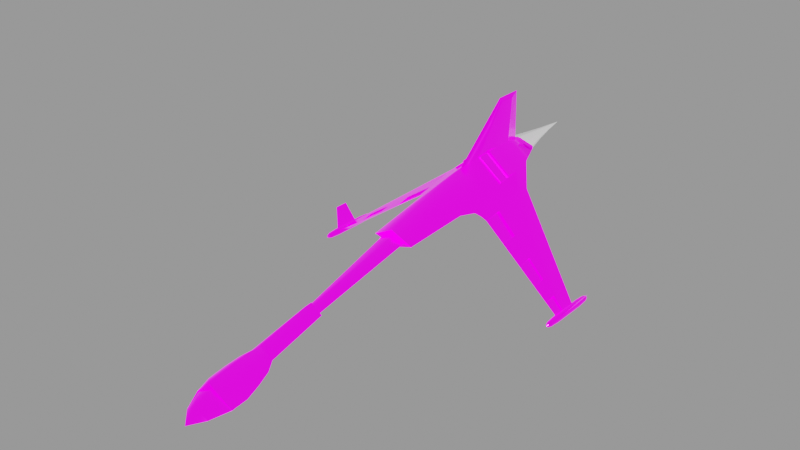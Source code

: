 # Source: kestrel.blend  (saved by Blender 4.1.24; exported with 4.5.12 LTS)
import bpy
from mathutils import Matrix  # noqa: F401  (used for matrix-valued properties, if any)

bpy.ops.wm.read_factory_settings(use_empty=True)
scene = bpy.context.scene
scene.name = 'engine'

# ---- images (referenced by path relative to the original .blend; pixels are not part of the script)
import os
ASSET_DIR = os.environ.get("B2B_ASSET_DIR", "")  # directory of the original .blend (textures are referenced by path, not embedded)
HERE = os.path.dirname(os.path.abspath(__file__))  # packed textures are extracted next to this script under _unpacked/

def load_image(name, relpath, width, height, colorspace="sRGB"):
    """Load a texture the original file referenced (path relative to the .blend, or extracted next to this script)."""
    p = next((c for c in (os.path.join(HERE, relpath), os.path.join(ASSET_DIR, relpath)) if relpath and os.path.exists(c)), "")
    if p:
        img = bpy.data.images.load(p, check_existing=True)
        img.name = name
    else:  # same state as the original file: an image datablock whose file is absent (Cycles renders it pink)
        img = bpy.data.images.new(name, width, height)
        img.source = "FILE"
        img.filepath = "//" + (relpath or name)
    img.colorspace_settings.name = colorspace
    return img
img_ao_bake = load_image('AO_bake', 'textures/AO_bake.png', 1024, 1024, 'Non-Color')
img_glo_bake = load_image('GLO_bake', 'textures/GLO_bake.png', 1024, 1024, 'sRGB')
img_kestrel_n_png = load_image('kestrel_n.png', 'textures/kestrel_n.png', 1024, 1024, 'Non-Color')
img_kestrel_png = load_image('kestrel.png', 'textures/kestrel.png', 1024, 1024, 'Non-Color')

# ---- materials (node trees are filled in below, after node groups)
mat_engine_glow_nexus = bpy.data.materials.new('engine_glow_nexus')
mat_base_glow = bpy.data.materials.new('base_glow')
mat_base_glow.use_backface_culling = True
mat_base_glow.diffuse_color = (0.0, 0.0, 0.0, 1.0)
mat_base_glow.roughness = 0.7551

# ---- node groups
ng_gltf_material_output = bpy.data.node_groups.new('glTF Material Output', 'ShaderNodeTree')
_s = ng_gltf_material_output.interface.new_socket(name='Occlusion', in_out='INPUT', socket_type='NodeSocketFloat')
_s.description = 'Ambient Occlusion'
_N = ng_gltf_material_output.nodes; _L = ng_gltf_material_output.links
n0 = _N.new('NodeGroupInput'); n0.name = 'Group Input'; n0.location = (-200, 0)
ng_auto_smooth = bpy.data.node_groups.new('Auto Smooth', 'GeometryNodeTree')
_s = ng_auto_smooth.interface.new_socket(name='Geometry', in_out='OUTPUT', socket_type='NodeSocketGeometry')
_s = ng_auto_smooth.interface.new_socket(name='Geometry', in_out='INPUT', socket_type='NodeSocketGeometry')
_s = ng_auto_smooth.interface.new_socket(name='Angle', in_out='INPUT', socket_type='NodeSocketFloat')
_s.subtype = 'ANGLE'
_s.min_value = 0.0
_s.max_value = 3.142
ng_auto_smooth.is_modifier = True
_N = ng_auto_smooth.nodes; _L = ng_auto_smooth.links
n0 = _N.new('NodeGroupOutput'); n0.name = 'Group Output'; n0.location = (480, -100)
n1 = _N.new('NodeGroupInput'); n1.name = 'Group Input'; n1.location = (-420, -300)
n2 = _N.new('NodeGroupInput'); n2.name = 'Group Input.001'; n2.location = (-60, -100)
n3 = _N.new('GeometryNodeSetShadeSmooth'); n3.name = 'Set Shade Smooth'; n3.location = (120, -100)
n3.domain = 'EDGE'
n4 = _N.new('GeometryNodeSetShadeSmooth'); n4.name = 'Set Shade Smooth.001'; n4.location = (300, -100)
n5 = _N.new('GeometryNodeInputMeshEdgeAngle'); n5.name = 'Edge Angle'; n5.location = (-420, -220)
n6 = _N.new('GeometryNodeInputEdgeSmooth'); n6.name = 'Is Edge Smooth'; n6.location = (-60, -160)
n7 = _N.new('GeometryNodeInputShadeSmooth'); n7.name = 'Is Face Smooth'; n7.location = (-240, -340)
n8 = _N.new('FunctionNodeBooleanMath'); n8.name = 'Boolean Math'; n8.location = (-60, -220)
n9 = _N.new('FunctionNodeCompare'); n9.name = 'Compare'; n9.location = (-240, -180)
n9.operation = 'LESS_EQUAL'
_L.new(n5.outputs[0], n9.inputs[0])
_L.new(n4.outputs[0], n0.inputs[0])
_L.new(n1.outputs[1], n9.inputs[1])
_L.new(n9.outputs[0], n8.inputs[0])
_L.new(n7.outputs[0], n8.inputs[1])
_L.new(n2.outputs[0], n3.inputs[0])
_L.new(n6.outputs[0], n3.inputs[1])
_L.new(n3.outputs[0], n4.inputs[0])
_L.new(n8.outputs[0], n3.inputs[2])
n0.is_active_output = True

# ---- material node trees
mat_base_glow.use_nodes = True; mat_base_glow.node_tree.nodes.clear()
_N = mat_base_glow.node_tree.nodes; _L = mat_base_glow.node_tree.links
n0 = _N.new('ShaderNodeOutputMaterial'); n0.name = 'Material Output'; n0.location = (491, 309)
n1 = _N.new('ShaderNodeTexImage'); n1.name = 'Image Texture.001'; n1.location = (-686, 835)
n1.image = img_ao_bake
n2 = _N.new('ShaderNodeGroup'); n2.name = 'glTF Material Output'; n2.location = (-336, 861)
n2.label = 'glTF Material Output'
n2.node_tree = ng_gltf_material_output
n3 = _N.new('ShaderNodeBsdfPrincipled'); n3.name = 'Principled BSDF'; n3.location = (184, 290)
n3.distribution = 'GGX'
n3.inputs[1].default_value = 0.7
n3.inputs[2].default_value = 0.2
n3.inputs[28].default_value = 1.0
n4 = _N.new('ShaderNodeTexImage'); n4.name = 'Image Texture.002'; n4.location = (-433, 1)
n4.width = 237
n4.image = img_glo_bake
n5 = _N.new('ShaderNodeTexImage'); n5.name = 'Image Texture.003'; n5.location = (-366, 580)
n5.image = img_kestrel_n_png
n6 = _N.new('ShaderNodeTexImage'); n6.name = 'Image Texture'; n6.location = (-435, 286)
n6.image = img_kestrel_png
n7 = _N.new('ShaderNodeUVMap'); n7.name = 'UV Map'; n7.location = (-973, 688)
n7.uv_map = 'bake'
n8 = _N.new('ShaderNodeNormalMap'); n8.name = 'Normal Map'; n8.location = (-46, 490)
_L.new(n3.outputs[0], n0.inputs[0])
_L.new(n6.outputs[0], n3.inputs[0])
_L.new(n1.outputs[0], n2.inputs[0])
_L.new(n7.outputs[0], n1.inputs[0])
_L.new(n5.outputs[0], n8.inputs[1])
_L.new(n7.outputs[0], n4.inputs[0])
_L.new(n4.outputs[0], n3.inputs[27])
n0.is_active_output = True

# ---- meshes
me_cylinder_002 = bpy.data.meshes.new('Cylinder.002')
me_cylinder_002.from_pydata([(0.01998, 3.615, 1.846), (0.274, 3.633, 1.757), (0.01998, 3.657, 1.667), (0.284, 3.643, 1.727), (-0.284, 3.643, 1.727), (-0.02002, 3.657, 1.667), (-0.274, 3.633, 1.757), (-0.02002, 3.615, 1.846), (-1.779e-05, 4.848, 1.749), (0.1644, 4.038, 1.754), (0.07305, 4.443, 1.751), (0.005316, 4.438, 1.775), (0.01198, 4.027, 1.808), (0.01198, 4.052, 1.7), (0.005316, 4.45, 1.727), (0.1704, 4.044, 1.736), (0.07572, 4.446, 1.743), (-0.07576, 4.446, 1.743), (-0.1704, 4.044, 1.736), (-0.005351, 4.45, 1.727), (-0.01202, 4.052, 1.7), (-0.005351, 4.438, 1.775), (-0.01202, 4.027, 1.808), (-0.07308, 4.443, 1.751), (-0.1644, 4.038, 1.754)], [], [(12, 0, 1, 9), (9, 10, 11, 12), (10, 8, 11), (2, 13, 15, 3), (13, 14, 16, 15), (14, 8, 16), (4, 18, 20, 5), (18, 17, 19, 20), (17, 8, 19), (7, 22, 24, 6), (22, 21, 23, 24), (21, 8, 23), (0, 12, 22, 7), (12, 11, 21, 22), (11, 8, 21), (6, 24, 18, 4), (24, 23, 17, 18), (23, 8, 17), (5, 20, 13, 2), (20, 19, 14, 13), (19, 8, 14), (3, 15, 9, 1), (15, 16, 10, 9), (16, 8, 10)])
me_cylinder_002.polygons.foreach_set('use_smooth', [True] * 24)
_uv = me_cylinder_002.uv_layers.new(name='UVTex')
_uv.uv.foreach_set('vector', [0.5214, 0.2983, 0.5194, 0.01281, 0.7344, 0.02535, 0.7373, 0.3058, 0.7373, 0.3058, 0.7463, 0.5862, 0.5293, 0.5828, 0.5214, 0.2983, 0.7463, 0.5862, 0.9845, 0.8663, 0.5293, 0.5828, 0.9496, 0.042, 0.9513, 0.3158, 0.7539, 0.31, 0.7512, 0.03227, 0.9513, 0.3158, 0.9559, 0.5906, 0.7624, 0.588, 0.7539, 0.31, 0.9559, 0.5906, 0.9845, 0.8663, 0.7624, 0.588, 0.2178, 0.03227, 0.2151, 0.31, 0.01765, 0.3158, 0.01943, 0.042, 0.2151, 0.31, 0.2066, 0.588, 0.01309, 0.5906, 0.01765, 0.3158, 0.2066, 0.588, -0.0155, 0.8663, 0.01309, 0.5906, 0.4496, 0.01281, 0.4476, 0.2983, 0.2317, 0.3058, 0.2346, 0.02535, 0.4476, 0.2983, 0.4397, 0.5828, 0.2227, 0.5862, 0.2317, 0.3058, 0.4397, 0.5828, -0.0155, 0.8663, 0.2227, 0.5862, 0.5194, 0.01281, 0.5214, 0.2983, 0.4476, 0.2983, 0.4496, 0.01281, 0.5214, 0.2983, 0.5293, 0.5828, 0.4397, 0.5828, 0.4476, 0.2983, 0.5293, 0.5828, 0.9845, 0.8663, 0.4397, 0.5828, 0.2346, 0.02535, 0.2317, 0.3058, 0.2151, 0.31, 0.2178, 0.03227, 0.2317, 0.3058, 0.2227, 0.5862, 0.2066, 0.588, 0.2151, 0.31, 0.2227, 0.5862, -0.0155, 0.8663, 0.2066, 0.588, 1.019, 0.042, 1.018, 0.3158, 0.9513, 0.3158, 0.9496, 0.042, 1.018, 0.3158, 1.013, 0.5906, 0.9559, 0.5906, 0.9513, 0.3158, 1.013, 0.5906, 0.9845, 0.8663, 0.9559, 0.5906, 0.7512, 0.03227, 0.7539, 0.31, 0.7373, 0.3058, 0.7344, 0.02535, 0.7539, 0.31, 0.7624, 0.588, 0.7463, 0.5862, 0.7373, 0.3058, 0.7624, 0.588, 0.9845, 0.8663, 0.7463, 0.5862])
me_cylinder_002.materials.append(mat_engine_glow_nexus)
me_cylinder_002.use_remesh_preserve_volume = False
me_cylinder_002.use_remesh_preserve_attributes = False
me_cylinder_002.use_mirror_vertex_groups = False
me_cylinder_002.update()
me_base = bpy.data.meshes.new('base')
me_base.from_pydata([(-1.785e-05, 0.8782, -0.06492), (-1.785e-05, 1.764, 0.09136), (-1.791e-05, 0.7695, 0.5582), (-1.785e-05, 2.057, 0.2519), (0.4165, 2.033, 0.374), (0.324, 2.326, 0.4503), (-1.785e-05, 2.34, 0.3705), (-1.785e-05, 2.298, 0.6098), (-1.785e-05, -0.9426, 0.134), (-1.785e-05, -0.8879, -0.1762), (0.357, -0.9088, -0.05726), (0.2016, -3.7, -0.7079), (-1.785e-05, -3.684, -0.7972), (-1.785e-05, -3.728, -0.549), (-1.785e-05, -3.925, -0.5468), (-1.785e-05, -3.831, -0.8974), (0.2903, -3.865, -0.7712), (0.3459, -4.107, -0.8411), (-1.785e-05, -4.067, -0.9915), (-1.785e-05, -4.179, -0.5738), (-1.785e-05, -4.428, -0.6152), (-1.785e-05, -4.305, -1.075), (0.3805, -4.35, -0.9092), (0.3425, -4.594, -0.9713), (-1.785e-05, -4.554, -1.12), (-1.785e-05, -4.665, -0.6466), (-1.785e-05, -4.943, -0.8713), (-1.785e-05, -4.876, -1.119), (0.2055, -4.9, -1.03), (-1.785e-05, -5.118, -1.086), (0.4119, 0.8573, 0.1251), (0.4497, 1.685, 0.266), (0.4272, 0.8469, 0.1822), (0.465, 1.674, 0.3231), (0.7052, 1.649, 0.09307), (0.6778, 1.388, 0.0243), (0.7163, 1.379, 0.06949), (0.06748, 1.986, 0.6508), (0.06748, 1.656, 0.6545), (-1.785e-05, 1.79, 1.458), (-1.785e-05, 2.27, 1.458), (0.02998, 2.097, 1.374), (0.01498, 1.836, 1.375), (-2.49, 0.4986, -0.814), (0.524, 0.4662, 0.04129), (0.4405, 0.1987, 0.07051), (0.6104, 0.5237, -0.01494), (0.4461, 1.261, 0.2527), (0.03373, 1.213, 0.6064), (0.4555, 1.467, 0.2879), (0.05061, 1.435, 0.6305), (0.4686, 1.464, 0.325), (0.07117, 1.446, 0.6564), (0.4597, 1.247, 0.2781), (0.0548, 1.215, 0.6207), (2.264, 0.4632, -1.123), (2.018, 0.5283, -0.9536), (1.433, 0.6801, -0.5485), (1.762, 0.5933, -0.7743), (1.072, 0.773, -0.3165), (0.6809, 0.8763, -0.04773), (2.012, 0.3278, -0.9584), (1.973, 0.5388, -0.9764), (2.018, 0.5283, -0.9236), (1.765, 0.3695, -0.7931), (1.728, 0.6036, -0.8057), (1.772, 0.5933, -0.7543), (1.436, 0.4253, -0.5727), (1.401, 0.69, -0.578), (1.443, 0.6801, -0.5285), (1.083, 0.4849, -0.3366), (1.051, 0.7825, -0.334), (1.092, 0.773, -0.2865), (2.49, 0.7386, -0.814), (2.28, 0.7386, -1.114), (2.25, 0.7386, -1.114), (2.49, 0.4986, -0.814), (2.28, 0.2886, -1.114), (2.25, 0.2886, -1.114), (0.6909, 0.5513, -0.07416), (0.6624, 0.8853, -0.06291), (0.7009, 0.8763, -0.01773), (2.258, 0.286, -1.124), (2.218, 0.4741, -1.147), (2.248, 0.7168, -1.077), (2.264, 0.4632, -1.093), (2.211, 0.2586, -1.081), (2.198, 0.2586, -1.1), (2.193, 0.2586, -1.123), (2.198, 0.2586, -1.146), (2.211, 0.2586, -1.165), (2.23, 0.2586, -1.178), (2.253, 0.2586, -1.183), (2.276, 0.2586, -1.178), (2.295, 0.2586, -1.165), (2.308, 0.2586, -1.146), (2.313, 0.2586, -1.123), (2.308, 0.2586, -1.1), (2.295, 0.2586, -1.081), (2.276, 0.2586, -1.068), (2.253, 0.2586, -1.063), (2.23, 0.2586, -1.068), (2.235, 0.07857, -1.079), (2.253, 0.07857, -1.075), (2.271, 0.07857, -1.079), (2.287, 0.07857, -1.089), (2.297, 0.07857, -1.105), (2.301, 0.07857, -1.123), (2.297, 0.07857, -1.141), (2.287, 0.07857, -1.157), (2.271, 0.07857, -1.167), (2.253, 0.07857, -1.171), (2.235, 0.07857, -1.167), (2.219, 0.07857, -1.157), (2.209, 0.07857, -1.141), (2.205, 0.07857, -1.123), (2.209, 0.07857, -1.105), (2.219, 0.07857, -1.089), (2.233, 0.01857, -1.103), (2.226, 0.01857, -1.112), (2.224, 0.01857, -1.123), (2.226, 0.01857, -1.134), (2.233, 0.01857, -1.143), (2.242, 0.01857, -1.15), (2.253, 0.01857, -1.152), (2.264, 0.01857, -1.15), (2.273, 0.01857, -1.143), (2.28, 0.01857, -1.134), (2.282, 0.01857, -1.123), (2.28, 0.01857, -1.112), (2.273, 0.01857, -1.103), (2.264, 0.01857, -1.096), (2.253, 0.01857, -1.094), (2.242, 0.01857, -1.096), (2.253, -0.01143, -1.123), (2.253, 1.129, -1.123), (2.242, 1.099, -1.096), (2.253, 1.099, -1.094), (2.264, 1.099, -1.096), (2.273, 1.099, -1.103), (2.28, 1.099, -1.112), (2.282, 1.099, -1.123), (2.28, 1.099, -1.134), (2.273, 1.099, -1.143), (2.264, 1.099, -1.15), (2.253, 1.099, -1.152), (2.242, 1.099, -1.15), (2.233, 1.099, -1.143), (2.226, 1.099, -1.134), (2.224, 1.099, -1.123), (2.226, 1.099, -1.112), (2.233, 1.099, -1.103), (2.219, 1.039, -1.089), (2.209, 1.039, -1.105), (2.205, 1.039, -1.123), (2.209, 1.039, -1.141), (2.219, 1.039, -1.157), (2.235, 1.039, -1.167), (2.253, 1.039, -1.171), (2.271, 1.039, -1.167), (2.287, 1.039, -1.157), (2.297, 1.039, -1.141), (2.301, 1.039, -1.123), (2.297, 1.039, -1.105), (2.287, 1.039, -1.089), (2.271, 1.039, -1.079), (2.253, 1.039, -1.075), (2.235, 1.039, -1.079), (2.23, 0.8586, -1.068), (2.253, 0.8586, -1.063), (2.276, 0.8586, -1.068), (2.295, 0.8586, -1.081), (2.308, 0.8586, -1.1), (2.313, 0.8586, -1.123), (2.308, 0.8586, -1.146), (2.295, 0.8586, -1.165), (2.276, 0.8586, -1.178), (2.253, 0.8586, -1.183), (2.23, 0.8586, -1.178), (2.211, 0.8586, -1.165), (2.198, 0.8586, -1.146), (2.193, 0.8586, -1.123), (2.198, 0.8586, -1.1), (2.211, 0.8586, -1.081), (0.1737, -2.683, -0.4827), (-1.785e-05, -2.667, -0.5731), (-1.785e-05, -2.711, -0.3219), (0.1241, -2.684, -0.4739), (-1.785e-05, -2.676, -0.5191), (-1.785e-05, -2.698, -0.3935), (0.2056, -0.9105, -0.04785), (-1.782e-05, -0.9026, -0.09252), (-1.782e-05, -0.9245, 0.03156), (0.3425, -4.554, -0.9713), (-1.785e-05, -4.625, -0.7666), (-1.782e-05, -0.3245, 0.1316), (0.2056, -0.3105, 0.05215), (0.2856, -0.3088, 0.04274), (-1.785e-05, -0.3426, 0.234), (0.274, 2.416, 0.4903), (0.01998, 2.398, 0.5798), (0.01998, 2.44, 0.4005), (0.284, 2.426, 0.4603)], [], [(4, 3, 6, 5), (5, 6, 7), (11, 13, 14, 16), (12, 11, 16, 15), (15, 16, 17, 18), (16, 14, 19, 17), (17, 19, 20, 22), (18, 17, 22, 21), (21, 22, 23, 24), (22, 20, 25, 23), (24, 23, 28, 27), (27, 28, 29), (28, 26, 29), (9, 0, 30, 10), (1, 3, 4, 31), (30, 0, 1, 31), (2, 8, 10, 32), (4, 34, 35, 31), (31, 35, 80, 30), (33, 36, 34, 4), (37, 4, 5, 7), (33, 4, 37, 38), (38, 37, 41, 42), (37, 7, 40, 41), (39, 42, 41, 40), (44, 30, 80), (44, 81, 32), (79, 46, 80), (46, 44, 80), (44, 45, 30), (45, 10, 30), (10, 45, 32), (45, 44, 32), (44, 46, 81), (46, 79, 81), (47, 81, 36), (47, 32, 81), (32, 47, 48, 2), (48, 42, 39), (2, 48, 39), (33, 49, 36), (49, 47, 36), (48, 50, 42), (50, 38, 42), (33, 38, 52, 51), (49, 50, 54, 53), (52, 38, 50), (54, 50, 48), (33, 51, 49), (49, 53, 47), (85, 55, 82), (63, 56, 55, 85), (82, 55, 56, 61), (61, 56, 63), (67, 57, 69), (69, 57, 58, 66), (64, 58, 57, 67), (66, 58, 64), (72, 59, 70), (70, 59, 60, 79), (81, 60, 59, 72), (79, 60, 81), (61, 62, 83, 82), (64, 65, 62, 61), (62, 35, 83), (65, 35, 62), (63, 36, 66), (85, 36, 63), (66, 64, 61, 63), (67, 68, 65, 64), (68, 35, 65), (66, 36, 69), (70, 71, 68, 67), (71, 35, 68), (69, 36, 72), (72, 70, 67, 69), (79, 80, 71, 70), (80, 35, 71), (72, 36, 81), (75, 74, 73), (76, 77, 78), (73, 74, 77, 76), (74, 75, 78, 77), (75, 73, 76, 78), (34, 84, 83, 35), (36, 85, 84, 34), (183, 182, 87, 86), (182, 181, 88, 87), (181, 180, 89, 88), (180, 179, 90, 89), (179, 178, 91, 90), (178, 177, 92, 91), (177, 176, 93, 92), (176, 175, 94, 93), (175, 174, 95, 94), (174, 173, 96, 95), (173, 172, 97, 96), (172, 171, 98, 97), (171, 170, 99, 98), (170, 169, 100, 99), (169, 168, 101, 100), (86, 101, 168, 183), (86, 117, 102, 101), (101, 102, 103, 100), (100, 103, 104, 99), (99, 104, 105, 98), (98, 105, 106, 97), (97, 106, 107, 96), (96, 107, 108, 95), (95, 108, 109, 94), (94, 109, 110, 93), (93, 110, 111, 92), (92, 111, 112, 91), (91, 112, 113, 90), (90, 113, 114, 89), (89, 114, 115, 88), (88, 115, 116, 87), (87, 116, 117, 86), (116, 119, 118, 117), (115, 120, 119, 116), (114, 121, 120, 115), (113, 122, 121, 114), (112, 123, 122, 113), (111, 124, 123, 112), (110, 125, 124, 111), (109, 126, 125, 110), (108, 127, 126, 109), (107, 128, 127, 108), (106, 129, 128, 107), (105, 130, 129, 106), (104, 131, 130, 105), (103, 132, 131, 104), (102, 133, 132, 103), (117, 118, 133, 102), (118, 134, 133), (133, 134, 132), (132, 134, 131), (131, 134, 130), (130, 134, 129), (129, 134, 128), (128, 134, 127), (127, 134, 126), (126, 134, 125), (125, 134, 124), (124, 134, 123), (123, 134, 122), (122, 134, 121), (121, 134, 120), (120, 134, 119), (119, 134, 118), (150, 151, 135), (149, 150, 135), (148, 149, 135), (147, 148, 135), (146, 147, 135), (145, 146, 135), (144, 145, 135), (143, 144, 135), (142, 143, 135), (141, 142, 135), (140, 141, 135), (139, 140, 135), (138, 139, 135), (137, 138, 135), (136, 137, 135), (151, 136, 135), (152, 167, 136, 151), (167, 166, 137, 136), (166, 165, 138, 137), (165, 164, 139, 138), (164, 163, 140, 139), (163, 162, 141, 140), (162, 161, 142, 141), (161, 160, 143, 142), (160, 159, 144, 143), (159, 158, 145, 144), (158, 157, 146, 145), (157, 156, 147, 146), (156, 155, 148, 147), (155, 154, 149, 148), (154, 153, 150, 149), (153, 152, 151, 150), (182, 183, 152, 153), (181, 182, 153, 154), (180, 181, 154, 155), (179, 180, 155, 156), (178, 179, 156, 157), (177, 178, 157, 158), (176, 177, 158, 159), (175, 176, 159, 160), (174, 175, 160, 161), (173, 174, 161, 162), (172, 173, 162, 163), (171, 172, 163, 164), (170, 171, 164, 165), (169, 170, 165, 166), (168, 169, 166, 167), (183, 168, 167, 152), (184, 11, 12, 185), (186, 13, 11, 184), (187, 184, 185, 188), (189, 186, 184, 187), (10, 190, 191, 9), (190, 187, 188, 191), (192, 189, 187, 190), (28, 23, 193), (26, 28, 193, 194), (23, 25, 194, 193), (7, 5, 199, 200), (6, 201, 202, 5), (192, 190, 196, 195), (8, 192, 195, 198), (190, 10, 197, 196), (10, 8, 198, 197), (198, 195, 196, 197), (48, 47, 53, 54), (52, 50, 49, 51)])
me_base.polygons.foreach_set('use_smooth', [1, 1, 1, 1, 1, 1, 1, 1, 1, 1, 1, 1, 1, 1, 1, 1, 1, 1, 1, 1, 1, 1, 1, 1, 1, 1, 1, 1, 1, 1, 1, 1, 1, 1, 1, 1, 1, 1, 1, 1, 1, 1, 1, 1, 1, 0, 1, 0, 1, 0, 1, 1, 1, 1, 1, 1, 1, 1, 1, 1, 1, 1, 1, 1, 1, 1, 1, 1, 1, 1, 1, 1, 1, 1, 1, 1, 1, 1, 1, 1, 1, 1, 1, 1, 1, 1, 1, 1, 1, 1, 1, 1, 1, 1, 1, 1, 1, 1, 1, 1, 1, 1, 1, 1, 1, 1, 1, 1, 1, 1, 1, 1, 1, 1, 1, 1, 1, 1, 1, 1, 1, 1, 1, 1, 1, 1, 1, 1, 1, 1, 1, 1, 1, 1, 1, 1, 1, 1, 1, 1, 1, 1, 1, 1, 1, 1, 1, 1, 1, 1, 1, 1, 1, 1, 1, 1, 1, 1, 1, 1, 1, 1, 1, 1, 1, 1, 1, 1, 1, 1, 1, 1, 1, 1, 1, 1, 1, 1, 1, 1, 1, 1, 1, 1, 1, 1, 1, 1, 1, 1, 1, 1, 1, 1, 1, 1, 1, 1, 1, 1, 1, 1, 1, 1, 1, 1, 1, 1, 1, 1, 1, 1, 1, 1, 1, 1, 1])
_uv = me_base.uv_layers.new(name='UVTex')
_uv.uv.foreach_set('vector', [0.0924, 0.7348, 0.09476, 0.6972, 0.06807, 0.6972, 0.06647, 0.7261, 0.9202, 0.7232, 0.9237, 0.7627, 0.8952, 0.7582, 0.205, 0.2588, 0.2078, 0.2975, 0.1794, 0.2995, 0.1782, 0.2481, 0.5362, 0.6973, 0.5337, 0.7216, 0.5533, 0.7311, 0.5552, 0.6973, 0.5552, 0.6973, 0.5533, 0.7311, 0.5805, 0.7373, 0.5816, 0.6973, 0.1782, 0.2481, 0.1794, 0.2995, 0.1458, 0.3018, 0.1424, 0.2441, 0.1424, 0.2441, 0.1458, 0.3018, 0.1148, 0.304, 0.1082, 0.2445, 0.5816, 0.6973, 0.5805, 0.7373, 0.6077, 0.7408, 0.6074, 0.6973, 0.6074, 0.6973, 0.6077, 0.7408, 0.635, 0.7366, 0.6331, 0.6973, 0.1082, 0.2445, 0.1148, 0.304, 0.08921, 0.3058, 0.0766, 0.2545, 0.6331, 0.6973, 0.635, 0.7366, 0.669, 0.7214, 0.6661, 0.6973, 0.6661, 0.6973, 0.669, 0.7214, 0.6924, 0.6973, 0.03075, 0.2776, 0.03941, 0.3094, 0.003871, 0.3119, 0.3192, 0.6972, 0.1995, 0.6972, 0.2004, 0.7339, 0.3229, 0.7216, 0.1228, 0.6972, 0.09476, 0.6972, 0.0924, 0.7348, 0.1247, 0.7389, 0.2004, 0.7339, 0.1995, 0.6972, 0.1228, 0.6972, 0.1247, 0.7389, 0.6506, 0.2562, 0.4711, 0.275, 0.4604, 0.2438, 0.6392, 0.2037, 0.0924, 0.7348, 0.1307, 0.766, 0.1578, 0.7651, 0.1247, 0.7389, 0.1247, 0.7389, 0.1578, 0.7651, 0.2011, 0.762, 0.2004, 0.7339, 0.706, 0.1995, 0.68, 0.1722, 0.7032, 0.173, 0.7305, 0.2056, 0.7235, 0.2317, 0.7305, 0.2056, 0.7467, 0.2181, 0.738, 0.2399, 0.706, 0.1995, 0.7305, 0.2056, 0.7235, 0.2317, 0.7072, 0.2313, 0.7072, 0.2313, 0.7235, 0.2317, 0.7218, 0.2451, 0.7204, 0.2457, 0.7235, 0.2317, 0.738, 0.2399, 0.7211, 0.2452, 0.7218, 0.2451, 0.7223, 0.245, 0.7204, 0.2457, 0.7218, 0.2451, 0.7211, 0.2452, 0.2361, 0.7446, 0.2004, 0.7339, 0.2011, 0.762, 0.5996, 0.1965, 0.6362, 0.1737, 0.6392, 0.2037, 0.2298, 0.7625, 0.2316, 0.7539, 0.2011, 0.762, 0.2316, 0.7539, 0.2361, 0.7446, 0.2011, 0.762, 0.2361, 0.7446, 0.2606, 0.7358, 0.2004, 0.7339, 0.2606, 0.7358, 0.3229, 0.7216, 0.2004, 0.7339, 0.4604, 0.2438, 0.5732, 0.2129, 0.6392, 0.2037, 0.5732, 0.2129, 0.5996, 0.1965, 0.6392, 0.2037, 0.5996, 0.1965, 0.6042, 0.185, 0.6362, 0.1737, 0.6042, 0.185, 0.6064, 0.1747, 0.6362, 0.1737, 0.6732, 0.1995, 0.6362, 0.1737, 0.68, 0.1722, 0.6732, 0.1995, 0.6392, 0.2037, 0.6362, 0.1737, 0.6392, 0.2037, 0.6732, 0.1995, 0.6797, 0.2401, 0.6506, 0.2562, 0.6797, 0.2401, 0.7204, 0.2457, 0.7223, 0.245, 0.6506, 0.2562, 0.6797, 0.2401, 0.7223, 0.245, 0.706, 0.1995, 0.6898, 0.199, 0.68, 0.1722, 0.6898, 0.199, 0.6732, 0.1995, 0.68, 0.1722, 0.6797, 0.2401, 0.6939, 0.2345, 0.7204, 0.2457, 0.6939, 0.2345, 0.7072, 0.2313, 0.7204, 0.2457, 0.706, 0.1995, 0.7072, 0.2313, 0.6949, 0.2331, 0.6917, 0.2008, 0.6898, 0.199, 0.6939, 0.2345, 0.6799, 0.2381, 0.6743, 0.201, 0.6949, 0.2331, 0.7072, 0.2313, 0.6939, 0.2345, 0.6799, 0.2381, 0.6939, 0.2345, 0.6797, 0.2401, 0.706, 0.1995, 0.6917, 0.2008, 0.6898, 0.199, 0.6898, 0.199, 0.6743, 0.201, 0.6732, 0.1995, 0.5853, 0.01566, 0.5842, 0.01657, 0.5708, 0.01806, 0.5932, 0.04035, 0.5917, 0.03882, 0.5842, 0.01657, 0.5853, 0.01566, 0.5708, 0.01806, 0.5842, 0.01657, 0.5917, 0.03882, 0.5761, 0.04086, 0.5761, 0.04086, 0.5917, 0.03882, 0.5932, 0.04035, 0.5893, 0.09849, 0.6105, 0.09753, 0.6117, 0.09817, 0.6117, 0.09817, 0.6105, 0.09753, 0.6004, 0.06586, 0.6013, 0.06499, 0.582, 0.0659, 0.6004, 0.06586, 0.6105, 0.09753, 0.5893, 0.09849, 0.6013, 0.06499, 0.6004, 0.06586, 0.582, 0.0659, 0.6233, 0.1339, 0.6217, 0.1354, 0.5978, 0.1351, 0.5978, 0.1351, 0.6217, 0.1354, 0.6342, 0.1731, 0.6064, 0.1747, 0.6362, 0.1737, 0.6342, 0.1731, 0.6217, 0.1354, 0.6233, 0.1339, 0.6064, 0.1747, 0.6342, 0.1731, 0.6362, 0.1737, 0.2849, 0.9174, 0.2494, 0.9166, 0.2611, 0.9767, 0.3003, 0.9762, 0.2678, 0.8729, 0.239, 0.8733, 0.2494, 0.9166, 0.2849, 0.9174, 0.2494, 0.9166, 0.1578, 0.7651, 0.2611, 0.9767, 0.239, 0.8733, 0.1578, 0.7651, 0.2494, 0.9166, 0.5932, 0.04035, 0.68, 0.1722, 0.6013, 0.06499, 0.5853, 0.01566, 0.68, 0.1722, 0.5932, 0.04035, 0.6013, 0.06499, 0.582, 0.0659, 0.5761, 0.04086, 0.5932, 0.04035, 0.2511, 0.8333, 0.2265, 0.8353, 0.239, 0.8733, 0.2678, 0.8729, 0.2265, 0.8353, 0.1578, 0.7651, 0.239, 0.8733, 0.6013, 0.06499, 0.68, 0.1722, 0.6117, 0.09817, 0.2391, 0.7994, 0.2141, 0.8007, 0.2265, 0.8353, 0.2511, 0.8333, 0.2141, 0.8007, 0.1578, 0.7651, 0.2265, 0.8353, 0.6117, 0.09817, 0.68, 0.1722, 0.6233, 0.1339, 0.6233, 0.1339, 0.5978, 0.1351, 0.5893, 0.09849, 0.6117, 0.09817, 0.2298, 0.7625, 0.2011, 0.762, 0.2141, 0.8007, 0.2391, 0.7994, 0.2011, 0.762, 0.1578, 0.7651, 0.2141, 0.8007, 0.6233, 0.1339, 0.68, 0.1722, 0.6362, 0.1737, 0.8292, 0.05358, 0.8386, 0.05358, 0.9043, 0.05358, 0.9043, 0.1287, 0.8386, 0.1944, 0.8292, 0.1944, 0.9043, 0.05358, 0.8386, 0.05358, 0.8386, 0.1944, 0.9043, 0.1287, 0.8386, 0.05358, 0.8292, 0.05358, 0.8292, 0.1944, 0.8386, 0.1944, 0.8292, 0.05358, 0.9043, 0.05358, 0.9043, 0.1287, 0.8292, 0.1944, 0.1307, 0.766, 0.2289, 0.9748, 0.2611, 0.9767, 0.1578, 0.7651, 0.68, 0.1722, 0.5853, 0.01566, 0.6071, 0.01525, 0.7032, 0.173, 0.8609, 0.8897, 0.8554, 0.8935, 0.8554, 0.6531, 0.8609, 0.6499, 0.8554, 0.8935, 0.8488, 0.8949, 0.8488, 0.6543, 0.8554, 0.6531, 0.8488, 0.8949, 0.8421, 0.8936, 0.8421, 0.6532, 0.8488, 0.6543, 0.8421, 0.8936, 0.8365, 0.8899, 0.8365, 0.6501, 0.8421, 0.6532, 0.8365, 0.8899, 0.8329, 0.8844, 0.8329, 0.6454, 0.8365, 0.6501, 0.8329, 0.8844, 0.8317, 0.878, 0.8317, 0.64, 0.8329, 0.6454, 0.8317, 0.878, 0.8331, 0.8718, 0.8331, 0.6348, 0.8317, 0.64, 0.8331, 0.8718, 0.8367, 0.8666, 0.8367, 0.6304, 0.8331, 0.6348, 0.8367, 0.8666, 0.8421, 0.8631, 0.8421, 0.6276, 0.8367, 0.6304, 0.8421, 0.8631, 0.8485, 0.8619, 0.8485, 0.6265, 0.8421, 0.6276, 0.8485, 0.8619, 0.8548, 0.863, 0.8548, 0.6275, 0.8485, 0.6265, 0.8548, 0.863, 0.8603, 0.8664, 0.8603, 0.6303, 0.8548, 0.6275, 0.8603, 0.8664, 0.8641, 0.8715, 0.8641, 0.6346, 0.8603, 0.6303, 0.8641, 0.8715, 0.8656, 0.8777, 0.8656, 0.6398, 0.8641, 0.6346, 0.8656, 0.8777, 0.8645, 0.8841, 0.8645, 0.6452, 0.8656, 0.6398, 0.8609, 0.6499, 0.8645, 0.6452, 0.8645, 0.8841, 0.8609, 0.8897, 0.8609, 0.6499, 0.8584, 0.5644, 0.8613, 0.5611, 0.8645, 0.6452, 0.8645, 0.6452, 0.8613, 0.5611, 0.8622, 0.5572, 0.8656, 0.6398, 0.8656, 0.6398, 0.8622, 0.5572, 0.861, 0.5534, 0.8641, 0.6346, 0.8641, 0.6346, 0.861, 0.5534, 0.858, 0.5503, 0.8603, 0.6303, 0.8603, 0.6303, 0.858, 0.5503, 0.8536, 0.5483, 0.8548, 0.6275, 0.8548, 0.6275, 0.8536, 0.5483, 0.8485, 0.5476, 0.8485, 0.6265, 0.8485, 0.6265, 0.8485, 0.5476, 0.8434, 0.5483, 0.8421, 0.6276, 0.8421, 0.6276, 0.8434, 0.5483, 0.8391, 0.5504, 0.8367, 0.6304, 0.8367, 0.6304, 0.8391, 0.5504, 0.8361, 0.5536, 0.8331, 0.6348, 0.8331, 0.6348, 0.8361, 0.5536, 0.8351, 0.5574, 0.8317, 0.64, 0.8317, 0.64, 0.8351, 0.5574, 0.836, 0.5612, 0.8329, 0.6454, 0.8329, 0.6454, 0.836, 0.5612, 0.839, 0.5646, 0.8365, 0.6501, 0.8365, 0.6501, 0.839, 0.5646, 0.8434, 0.5668, 0.8421, 0.6532, 0.8421, 0.6532, 0.8434, 0.5668, 0.8487, 0.5676, 0.8488, 0.6543, 0.8488, 0.6543, 0.8487, 0.5676, 0.854, 0.5667, 0.8554, 0.6531, 0.8554, 0.6531, 0.854, 0.5667, 0.8584, 0.5644, 0.8609, 0.6499, 0.854, 0.5667, 0.8518, 0.534, 0.8545, 0.5327, 0.8584, 0.5644, 0.8487, 0.5676, 0.8487, 0.5345, 0.8518, 0.534, 0.854, 0.5667, 0.8434, 0.5668, 0.8455, 0.5341, 0.8487, 0.5345, 0.8487, 0.5676, 0.839, 0.5646, 0.8429, 0.5328, 0.8455, 0.5341, 0.8434, 0.5668, 0.836, 0.5612, 0.8411, 0.5309, 0.8429, 0.5328, 0.839, 0.5646, 0.8351, 0.5574, 0.8405, 0.5287, 0.8411, 0.5309, 0.836, 0.5612, 0.8361, 0.5536, 0.8411, 0.5265, 0.8405, 0.5287, 0.8351, 0.5574, 0.8391, 0.5504, 0.8429, 0.5247, 0.8411, 0.5265, 0.8361, 0.5536, 0.8434, 0.5483, 0.8455, 0.5235, 0.8429, 0.5247, 0.8391, 0.5504, 0.8485, 0.5476, 0.8485, 0.523, 0.8455, 0.5235, 0.8434, 0.5483, 0.8536, 0.5483, 0.8516, 0.5234, 0.8485, 0.523, 0.8485, 0.5476, 0.858, 0.5503, 0.8543, 0.5246, 0.8516, 0.5234, 0.8536, 0.5483, 0.861, 0.5534, 0.8561, 0.5264, 0.8543, 0.5246, 0.858, 0.5503, 0.8622, 0.5572, 0.8568, 0.5286, 0.8561, 0.5264, 0.861, 0.5534, 0.8613, 0.5611, 0.8562, 0.5308, 0.8568, 0.5286, 0.8622, 0.5572, 0.8584, 0.5644, 0.8545, 0.5327, 0.8562, 0.5308, 0.8613, 0.5611, 0.8545, 0.5327, 0.8486, 0.5141, 0.8562, 0.5308, 0.8562, 0.5308, 0.8486, 0.5141, 0.8568, 0.5286, 0.8568, 0.5286, 0.8486, 0.5141, 0.8561, 0.5264, 0.8561, 0.5264, 0.8486, 0.5141, 0.8543, 0.5246, 0.8543, 0.5246, 0.8486, 0.5141, 0.8516, 0.5234, 0.8516, 0.5234, 0.8486, 0.5141, 0.8485, 0.523, 0.8485, 0.523, 0.8486, 0.5141, 0.8455, 0.5235, 0.8455, 0.5235, 0.8486, 0.5141, 0.8429, 0.5247, 0.8429, 0.5247, 0.8486, 0.5141, 0.8411, 0.5265, 0.8411, 0.5265, 0.8486, 0.5141, 0.8405, 0.5287, 0.8405, 0.5287, 0.8486, 0.5141, 0.8411, 0.5309, 0.8411, 0.5309, 0.8486, 0.5141, 0.8429, 0.5328, 0.8429, 0.5328, 0.8486, 0.5141, 0.8455, 0.5341, 0.8455, 0.5341, 0.8486, 0.5141, 0.8487, 0.5345, 0.8487, 0.5345, 0.8486, 0.5141, 0.8518, 0.534, 0.8518, 0.534, 0.8486, 0.5141, 0.8545, 0.5327, 0.8518, 0.9652, 0.8545, 0.9634, 0.8486, 0.9671, 0.8487, 0.9659, 0.8518, 0.9652, 0.8486, 0.9671, 0.8455, 0.9653, 0.8487, 0.9659, 0.8486, 0.9671, 0.8429, 0.9635, 0.8455, 0.9653, 0.8486, 0.9671, 0.8411, 0.9609, 0.8429, 0.9635, 0.8486, 0.9671, 0.8405, 0.9578, 0.8411, 0.9609, 0.8486, 0.9671, 0.8411, 0.9547, 0.8405, 0.9578, 0.8486, 0.9671, 0.8429, 0.9521, 0.8411, 0.9547, 0.8486, 0.9671, 0.8455, 0.9503, 0.8429, 0.9521, 0.8486, 0.9671, 0.8485, 0.9497, 0.8455, 0.9503, 0.8486, 0.9671, 0.8516, 0.9503, 0.8485, 0.9497, 0.8486, 0.9671, 0.8543, 0.952, 0.8516, 0.9503, 0.8486, 0.9671, 0.8561, 0.9545, 0.8543, 0.952, 0.8486, 0.9671, 0.8568, 0.9576, 0.8561, 0.9545, 0.8486, 0.9671, 0.8562, 0.9607, 0.8568, 0.9576, 0.8486, 0.9671, 0.8545, 0.9634, 0.8562, 0.9607, 0.8486, 0.9671, 0.8584, 0.948, 0.8613, 0.9435, 0.8562, 0.9607, 0.8545, 0.9634, 0.8613, 0.9435, 0.8622, 0.9383, 0.8568, 0.9576, 0.8562, 0.9607, 0.8622, 0.9383, 0.861, 0.9333, 0.8561, 0.9545, 0.8568, 0.9576, 0.861, 0.9333, 0.858, 0.929, 0.8543, 0.952, 0.8561, 0.9545, 0.858, 0.929, 0.8536, 0.9263, 0.8516, 0.9503, 0.8543, 0.952, 0.8536, 0.9263, 0.8485, 0.9254, 0.8485, 0.9497, 0.8516, 0.9503, 0.8485, 0.9254, 0.8434, 0.9264, 0.8455, 0.9503, 0.8485, 0.9497, 0.8434, 0.9264, 0.8391, 0.9292, 0.8429, 0.9521, 0.8455, 0.9503, 0.8391, 0.9292, 0.8361, 0.9335, 0.8411, 0.9547, 0.8429, 0.9521, 0.8361, 0.9335, 0.8351, 0.9386, 0.8405, 0.9578, 0.8411, 0.9547, 0.8351, 0.9386, 0.836, 0.9438, 0.8411, 0.9609, 0.8405, 0.9578, 0.836, 0.9438, 0.839, 0.9482, 0.8429, 0.9635, 0.8411, 0.9609, 0.839, 0.9482, 0.8434, 0.9512, 0.8455, 0.9653, 0.8429, 0.9635, 0.8434, 0.9512, 0.8487, 0.9522, 0.8487, 0.9659, 0.8455, 0.9653, 0.8487, 0.9522, 0.854, 0.9511, 0.8518, 0.9652, 0.8487, 0.9659, 0.854, 0.9511, 0.8584, 0.948, 0.8545, 0.9634, 0.8518, 0.9652, 0.8554, 0.8935, 0.8609, 0.8897, 0.8584, 0.948, 0.854, 0.9511, 0.8488, 0.8949, 0.8554, 0.8935, 0.854, 0.9511, 0.8487, 0.9522, 0.8421, 0.8936, 0.8488, 0.8949, 0.8487, 0.9522, 0.8434, 0.9512, 0.8365, 0.8899, 0.8421, 0.8936, 0.8434, 0.9512, 0.839, 0.9482, 0.8329, 0.8844, 0.8365, 0.8899, 0.839, 0.9482, 0.836, 0.9438, 0.8317, 0.878, 0.8329, 0.8844, 0.836, 0.9438, 0.8351, 0.9386, 0.8331, 0.8718, 0.8317, 0.878, 0.8351, 0.9386, 0.8361, 0.9335, 0.8367, 0.8666, 0.8331, 0.8718, 0.8361, 0.9335, 0.8391, 0.9292, 0.8421, 0.8631, 0.8367, 0.8666, 0.8391, 0.9292, 0.8434, 0.9264, 0.8485, 0.8619, 0.8421, 0.8631, 0.8434, 0.9264, 0.8485, 0.9254, 0.8548, 0.863, 0.8485, 0.8619, 0.8485, 0.9254, 0.8536, 0.9263, 0.8603, 0.8664, 0.8548, 0.863, 0.8536, 0.9263, 0.858, 0.929, 0.8641, 0.8715, 0.8603, 0.8664, 0.858, 0.929, 0.861, 0.9333, 0.8656, 0.8777, 0.8641, 0.8715, 0.861, 0.9333, 0.8622, 0.9383, 0.8645, 0.8841, 0.8656, 0.8777, 0.8622, 0.9383, 0.8613, 0.9435, 0.8609, 0.8897, 0.8645, 0.8841, 0.8613, 0.9435, 0.8584, 0.948, 0.4335, 0.715, 0.5337, 0.7216, 0.5362, 0.6973, 0.438, 0.6972, 0.3088, 0.2912, 0.2078, 0.2975, 0.205, 0.2588, 0.308, 0.2599, 0.4313, 0.7101, 0.4335, 0.715, 0.438, 0.6972, 0.4332, 0.6972, 0.3159, 0.2907, 0.3088, 0.2912, 0.308, 0.2599, 0.3137, 0.2709, 0.3229, 0.7216, 0.3254, 0.7113, 0.3245, 0.6972, 0.3192, 0.6972, 0.3254, 0.7113, 0.4313, 0.7101, 0.4332, 0.6972, 0.3245, 0.6972, 0.4382, 0.2783, 0.3159, 0.2907, 0.3137, 0.2709, 0.4378, 0.2631, 0.03075, 0.2776, 0.0766, 0.2545, 0.07554, 0.2543, 0.03941, 0.3094, 0.03075, 0.2776, 0.07554, 0.2543, 0.0789, 0.3066, 0.0766, 0.2545, 0.08921, 0.3058, 0.0789, 0.3066, 0.07554, 0.2543, 0.9035, 0.6734, 0.9464, 0.6734, 0.9398, 0.6848, 0.9078, 0.6852, 0.9035, 0.7099, 0.9061, 0.6976, 0.9383, 0.698, 0.9431, 0.7099, 0.4382, 0.2783, 0.4378, 0.2631, 0.4537, 0.27, 0.4538, 0.2767, 0.9391, 0.7965, 0.9267, 0.7975, 0.9204, 0.7255, 0.9328, 0.7245, 0.4378, 0.2631, 0.4604, 0.2438, 0.4523, 0.268, 0.4537, 0.27, 0.4604, 0.2438, 0.4711, 0.275, 0.4553, 0.2771, 0.4523, 0.268, 0.4553, 0.2771, 0.4538, 0.2767, 0.4537, 0.27, 0.4523, 0.268, 0.6797, 0.2401, 0.6732, 0.1995, 0.6743, 0.201, 0.6799, 0.2381, 0.6949, 0.2331, 0.6939, 0.2345, 0.6898, 0.199, 0.6917, 0.2008])
_uv.active_render = True
_uv = me_base.uv_layers.new(name='bake')
_uv.uv.foreach_set('vector', [0.1139, 0.2339, 0.1594, 0.1928, 0.1283, 0.1624, 0.09363, 0.1942, 0.02455, 0.02867, 0.06661, 0.07773, 0.02455, 0.09876, 0.2772, 0.1992, 0.2316, 0.2429, 0.1996, 0.2094, 0.2627, 0.1546, 0.6736, 0.6946, 0.643, 0.7202, 0.6551, 0.7534, 0.6958, 0.7163, 0.6958, 0.7163, 0.6551, 0.7534, 0.6796, 0.7917, 0.7264, 0.7462, 0.2627, 0.1546, 0.1996, 0.2094, 0.1618, 0.1697, 0.2306, 0.1055, 0.2306, 0.1055, 0.1618, 0.1697, 0.1269, 0.1331, 0.1947, 0.06303, 0.7264, 0.7462, 0.6796, 0.7917, 0.7075, 0.8267, 0.7565, 0.7757, 0.7565, 0.7757, 0.7075, 0.8267, 0.744, 0.8528, 0.7864, 0.8049, 0.1947, 0.06303, 0.1269, 0.1331, 0.09802, 0.1029, 0.1494, 0.03379, 0.7864, 0.8049, 0.744, 0.8528, 0.8009, 0.8738, 0.8249, 0.8424, 0.8249, 0.8424, 0.8009, 0.8738, 0.8554, 0.8723, 0.07287, 0.0001925, 0.04194, 0.04405, 0.001932, 0.002079, 0.4208, 0.4478, 0.2814, 0.3118, 0.2407, 0.3556, 0.3975, 0.4805, 0.1921, 0.2246, 0.1594, 0.1928, 0.1139, 0.2339, 0.1468, 0.2754, 0.2407, 0.3556, 0.2814, 0.3118, 0.1921, 0.2246, 0.1468, 0.2754, 0.7426, 0.7555, 0.5328, 0.5499, 0.5609, 0.5042, 0.7967, 0.6868, 0.1139, 0.2339, 0.1231, 0.3137, 0.1557, 0.3436, 0.1468, 0.2754, 0.1468, 0.2754, 0.1557, 0.3436, 0.2095, 0.3891, 0.2407, 0.3556, 0.8713, 0.7662, 0.8786, 0.7053, 0.9015, 0.7352, 0.889, 0.8034, 0.849, 0.8215, 0.889, 0.8034, 0.8901, 0.8366, 0.8537, 0.8483, 0.8713, 0.7662, 0.889, 0.8034, 0.849, 0.8215, 0.8326, 0.8007, 0.8326, 0.8007, 0.849, 0.8215, 0.8304, 0.8334, 0.8282, 0.8322, 0.849, 0.8215, 0.8537, 0.8483, 0.8296, 0.8326, 0.8304, 0.8334, 0.8311, 0.8338, 0.8282, 0.8322, 0.8304, 0.8334, 0.8296, 0.8326, 0.2701, 0.4087, 0.2407, 0.3556, 0.2095, 0.3891, 0.7646, 0.6297, 0.8312, 0.6518, 0.7967, 0.6868, 0.2424, 0.4223, 0.2544, 0.4144, 0.2095, 0.3891, 0.2544, 0.4144, 0.2701, 0.4087, 0.2095, 0.3891, 0.2701, 0.4087, 0.3087, 0.4263, 0.2407, 0.3556, 0.3087, 0.4263, 0.3975, 0.4805, 0.2407, 0.3556, 0.5609, 0.5042, 0.7167, 0.6135, 0.7967, 0.6868, 0.7167, 0.6135, 0.7646, 0.6297, 0.7967, 0.6868, 0.7646, 0.6297, 0.7838, 0.6235, 0.8312, 0.6518, 0.7838, 0.6235, 0.7991, 0.6156, 0.8312, 0.6518, 0.8372, 0.7251, 0.8312, 0.6518, 0.8786, 0.7053, 0.8372, 0.7251, 0.7967, 0.6868, 0.8312, 0.6518, 0.7967, 0.6868, 0.8372, 0.7251, 0.793, 0.7753, 0.7426, 0.7555, 0.793, 0.7753, 0.8282, 0.8322, 0.8311, 0.8338, 0.7426, 0.7555, 0.793, 0.7753, 0.8311, 0.8338, 0.8713, 0.7662, 0.8551, 0.7454, 0.8786, 0.7053, 0.8551, 0.7454, 0.8372, 0.7251, 0.8786, 0.7053, 0.793, 0.7753, 0.8148, 0.7873, 0.8282, 0.8322, 0.8148, 0.7873, 0.8326, 0.8007, 0.8282, 0.8322, 0.8713, 0.7662, 0.8326, 0.8007, 0.8176, 0.7872, 0.8548, 0.7497, 0.8551, 0.7454, 0.8148, 0.7873, 0.7957, 0.7736, 0.8364, 0.728, 0.8176, 0.7872, 0.8326, 0.8007, 0.8148, 0.7873, 0.7957, 0.7736, 0.8148, 0.7873, 0.793, 0.7753, 0.8713, 0.7662, 0.8548, 0.7497, 0.8551, 0.7454, 0.8551, 0.7454, 0.8364, 0.728, 0.8372, 0.7251, 0.9766, 0.4241, 0.9743, 0.4237, 0.9585, 0.4084, 0.9538, 0.4596, 0.9542, 0.4561, 0.9743, 0.4237, 0.9766, 0.4241, 0.9585, 0.4084, 0.9743, 0.4237, 0.9542, 0.4561, 0.9355, 0.4387, 0.9355, 0.4387, 0.9542, 0.4561, 0.9538, 0.4596, 0.8769, 0.5151, 0.9001, 0.5407, 0.9005, 0.5428, 0.9005, 0.5428, 0.9001, 0.5407, 0.9293, 0.4951, 0.9313, 0.4954, 0.9102, 0.4721, 0.9293, 0.4951, 0.9001, 0.5407, 0.8769, 0.5151, 0.9313, 0.4954, 0.9293, 0.4951, 0.9102, 0.4721, 0.8678, 0.5943, 0.8642, 0.594, 0.8399, 0.5637, 0.8399, 0.5637, 0.8642, 0.594, 0.8299, 0.6487, 0.7991, 0.6156, 0.8312, 0.6518, 0.8299, 0.6487, 0.8642, 0.594, 0.8678, 0.5943, 0.7991, 0.6156, 0.8299, 0.6487, 0.8312, 0.6518, 0.1306, 0.6655, 0.09012, 0.6241, 0.03547, 0.7074, 0.08172, 0.7514, 0.1613, 0.5942, 0.1272, 0.5619, 0.09012, 0.6241, 0.1306, 0.6655, 0.09012, 0.6241, 0.1557, 0.3436, 0.03547, 0.7074, 0.1272, 0.5619, 0.1557, 0.3436, 0.09012, 0.6241, 0.9538, 0.4596, 0.8786, 0.7053, 0.9313, 0.4954, 0.9766, 0.4241, 0.8786, 0.7053, 0.9538, 0.4596, 0.9313, 0.4954, 0.9102, 0.4721, 0.9355, 0.4387, 0.9538, 0.4596, 0.1868, 0.5291, 0.1558, 0.5034, 0.1272, 0.5619, 0.1613, 0.5942, 0.1558, 0.5034, 0.1557, 0.3436, 0.1272, 0.5619, 0.9313, 0.4954, 0.8786, 0.7053, 0.9005, 0.5428, 0.2113, 0.4759, 0.1807, 0.4491, 0.1558, 0.5034, 0.1868, 0.5291, 0.1807, 0.4491, 0.1557, 0.3436, 0.1558, 0.5034, 0.9005, 0.5428, 0.8786, 0.7053, 0.8678, 0.5943, 0.8678, 0.5943, 0.8399, 0.5637, 0.8769, 0.5151, 0.9005, 0.5428, 0.2424, 0.4223, 0.2095, 0.3891, 0.1807, 0.4491, 0.2113, 0.4759, 0.2095, 0.3891, 0.1557, 0.3436, 0.1807, 0.4491, 0.8678, 0.5943, 0.8786, 0.7053, 0.8312, 0.6518, 0.3813, 0.001767, 0.3813, 0.01705, 0.3813, 0.124, 0.259, 0.124, 0.152, 0.01705, 0.152, 0.001767, 0.3813, 0.124, 0.3813, 0.01705, 0.152, 0.01705, 0.259, 0.124, 0.3813, 0.01705, 0.3813, 0.001767, 0.152, 0.001767, 0.152, 0.01705, 0.3813, 0.001767, 0.3813, 0.124, 0.259, 0.124, 0.152, 0.001767, 0.1231, 0.3137, 0.0001924, 0.6687, 0.03547, 0.7074, 0.1557, 0.3436, 0.8786, 0.7053, 0.9766, 0.4241, 0.9998, 0.4511, 0.9015, 0.7352, 0.1283, 0.8722, 0.1221, 0.8632, 0.5134, 0.8632, 0.5187, 0.8722, 0.1221, 0.8632, 0.1199, 0.8524, 0.5115, 0.8524, 0.5134, 0.8632, 0.1199, 0.8524, 0.1219, 0.8415, 0.5132, 0.8415, 0.5115, 0.8524, 0.1219, 0.8415, 0.128, 0.8324, 0.5184, 0.8324, 0.5132, 0.8415, 0.128, 0.8324, 0.1369, 0.8264, 0.5259, 0.8264, 0.5184, 0.8324, 0.1369, 0.8264, 0.1472, 0.8245, 0.5346, 0.8245, 0.5259, 0.8264, 0.1472, 0.8245, 0.1574, 0.8268, 0.5432, 0.8268, 0.5346, 0.8245, 0.1574, 0.8268, 0.1659, 0.8328, 0.5503, 0.8328, 0.5432, 0.8268, 0.1659, 0.8328, 0.1715, 0.8416, 0.555, 0.8416, 0.5503, 0.8328, 0.1715, 0.8416, 0.1735, 0.8518, 0.5567, 0.8518, 0.555, 0.8416, 0.1735, 0.8518, 0.1717, 0.8622, 0.5551, 0.8622, 0.5567, 0.8518, 0.1717, 0.8622, 0.1662, 0.8711, 0.5506, 0.8711, 0.5551, 0.8622, 0.1662, 0.8711, 0.1579, 0.8772, 0.5436, 0.8772, 0.5506, 0.8711, 0.1579, 0.8772, 0.1477, 0.8797, 0.5351, 0.8797, 0.5436, 0.8772, 0.1477, 0.8797, 0.1374, 0.8779, 0.5263, 0.8779, 0.5351, 0.8797, 0.5187, 0.8722, 0.5263, 0.8779, 0.1374, 0.8779, 0.1283, 0.8722, 0.5187, 0.8722, 0.6577, 0.8681, 0.6632, 0.8727, 0.5263, 0.8779, 0.5263, 0.8779, 0.6632, 0.8727, 0.6695, 0.8742, 0.5351, 0.8797, 0.5351, 0.8797, 0.6695, 0.8742, 0.6756, 0.8722, 0.5436, 0.8772, 0.5436, 0.8772, 0.6756, 0.8722, 0.6807, 0.8673, 0.5506, 0.8711, 0.5506, 0.8711, 0.6807, 0.8673, 0.684, 0.8602, 0.5551, 0.8622, 0.5551, 0.8622, 0.684, 0.8602, 0.6851, 0.8519, 0.5567, 0.8518, 0.5567, 0.8518, 0.6851, 0.8519, 0.6839, 0.8436, 0.555, 0.8416, 0.555, 0.8416, 0.6839, 0.8436, 0.6805, 0.8366, 0.5503, 0.8328, 0.5503, 0.8328, 0.6805, 0.8366, 0.6754, 0.8318, 0.5432, 0.8268, 0.5432, 0.8268, 0.6754, 0.8318, 0.6692, 0.83, 0.5346, 0.8245, 0.5346, 0.8245, 0.6692, 0.83, 0.6629, 0.8316, 0.5259, 0.8264, 0.5259, 0.8264, 0.6629, 0.8316, 0.6575, 0.8364, 0.5184, 0.8324, 0.5184, 0.8324, 0.6575, 0.8364, 0.6539, 0.8437, 0.5132, 0.8415, 0.5132, 0.8415, 0.6539, 0.8437, 0.6526, 0.8523, 0.5115, 0.8524, 0.5115, 0.8524, 0.6526, 0.8523, 0.654, 0.8609, 0.5134, 0.8632, 0.5134, 0.8632, 0.654, 0.8609, 0.6577, 0.8681, 0.5187, 0.8722, 0.654, 0.8609, 0.7072, 0.8573, 0.7093, 0.8616, 0.6577, 0.8681, 0.6526, 0.8523, 0.7064, 0.8522, 0.7072, 0.8573, 0.654, 0.8609, 0.6539, 0.8437, 0.7071, 0.8471, 0.7064, 0.8522, 0.6526, 0.8523, 0.6575, 0.8364, 0.7092, 0.8427, 0.7071, 0.8471, 0.6539, 0.8437, 0.6629, 0.8316, 0.7123, 0.8398, 0.7092, 0.8427, 0.6575, 0.8364, 0.6692, 0.83, 0.7159, 0.8388, 0.7123, 0.8398, 0.6629, 0.8316, 0.6754, 0.8318, 0.7194, 0.8399, 0.7159, 0.8388, 0.6692, 0.83, 0.6805, 0.8366, 0.7224, 0.8427, 0.7194, 0.8399, 0.6754, 0.8318, 0.6839, 0.8436, 0.7244, 0.847, 0.7224, 0.8427, 0.6805, 0.8366, 0.6851, 0.8519, 0.7251, 0.852, 0.7244, 0.847, 0.6839, 0.8436, 0.684, 0.8602, 0.7245, 0.857, 0.7251, 0.852, 0.6851, 0.8519, 0.6807, 0.8673, 0.7225, 0.8613, 0.7245, 0.857, 0.684, 0.8602, 0.6756, 0.8722, 0.7196, 0.8642, 0.7225, 0.8613, 0.6807, 0.8673, 0.6695, 0.8742, 0.716, 0.8653, 0.7196, 0.8642, 0.6756, 0.8722, 0.6632, 0.8727, 0.7124, 0.8644, 0.716, 0.8653, 0.6695, 0.8742, 0.6577, 0.8681, 0.7093, 0.8616, 0.7124, 0.8644, 0.6632, 0.8727, 0.7093, 0.8616, 0.7396, 0.8521, 0.7124, 0.8644, 0.7124, 0.8644, 0.7396, 0.8521, 0.716, 0.8653, 0.716, 0.8653, 0.7396, 0.8521, 0.7196, 0.8642, 0.7196, 0.8642, 0.7396, 0.8521, 0.7225, 0.8613, 0.7225, 0.8613, 0.7396, 0.8521, 0.7245, 0.857, 0.7245, 0.857, 0.7396, 0.8521, 0.7251, 0.852, 0.7251, 0.852, 0.7396, 0.8521, 0.7244, 0.847, 0.7244, 0.847, 0.7396, 0.8521, 0.7224, 0.8427, 0.7224, 0.8427, 0.7396, 0.8521, 0.7194, 0.8399, 0.7194, 0.8399, 0.7396, 0.8521, 0.7159, 0.8388, 0.7159, 0.8388, 0.7396, 0.8521, 0.7123, 0.8398, 0.7123, 0.8398, 0.7396, 0.8521, 0.7092, 0.8427, 0.7092, 0.8427, 0.7396, 0.8521, 0.7071, 0.8471, 0.7071, 0.8471, 0.7396, 0.8521, 0.7064, 0.8522, 0.7064, 0.8522, 0.7396, 0.8521, 0.7072, 0.8573, 0.7072, 0.8573, 0.7396, 0.8521, 0.7093, 0.8616, 0.005331, 0.8573, 0.008288, 0.8616, 0.002244, 0.8521, 0.004255, 0.8522, 0.005331, 0.8573, 0.002244, 0.8521, 0.005235, 0.8471, 0.004255, 0.8522, 0.002244, 0.8521, 0.008111, 0.8427, 0.005235, 0.8471, 0.002244, 0.8521, 0.01242, 0.8398, 0.008111, 0.8427, 0.002244, 0.8521, 0.01747, 0.8388, 0.01242, 0.8398, 0.002244, 0.8521, 0.02249, 0.8399, 0.01747, 0.8388, 0.002244, 0.8521, 0.02672, 0.8427, 0.02249, 0.8399, 0.002244, 0.8521, 0.02955, 0.847, 0.02672, 0.8427, 0.002244, 0.8521, 0.03057, 0.852, 0.02955, 0.847, 0.002244, 0.8521, 0.02964, 0.857, 0.03057, 0.852, 0.002244, 0.8521, 0.02689, 0.8613, 0.02964, 0.857, 0.002244, 0.8521, 0.02271, 0.8642, 0.02689, 0.8613, 0.002244, 0.8521, 0.01772, 0.8653, 0.02271, 0.8642, 0.002244, 0.8521, 0.01265, 0.8644, 0.01772, 0.8653, 0.002244, 0.8521, 0.008288, 0.8616, 0.01265, 0.8644, 0.002244, 0.8521, 0.03334, 0.8681, 0.04064, 0.8727, 0.01265, 0.8644, 0.008288, 0.8616, 0.04064, 0.8727, 0.04909, 0.8742, 0.01772, 0.8653, 0.01265, 0.8644, 0.04909, 0.8742, 0.05735, 0.8722, 0.02271, 0.8642, 0.01772, 0.8653, 0.05735, 0.8722, 0.06422, 0.8673, 0.02689, 0.8613, 0.02271, 0.8642, 0.06422, 0.8673, 0.06872, 0.8602, 0.02964, 0.857, 0.02689, 0.8613, 0.06872, 0.8602, 0.07023, 0.8519, 0.03057, 0.852, 0.02964, 0.857, 0.07023, 0.8519, 0.06857, 0.8436, 0.02955, 0.847, 0.03057, 0.852, 0.06857, 0.8436, 0.06394, 0.8366, 0.02672, 0.8427, 0.02955, 0.847, 0.06394, 0.8366, 0.05698, 0.8318, 0.02249, 0.8399, 0.02672, 0.8427, 0.05698, 0.8318, 0.04868, 0.83, 0.01747, 0.8388, 0.02249, 0.8399, 0.04868, 0.83, 0.04026, 0.8316, 0.01242, 0.8398, 0.01747, 0.8388, 0.04026, 0.8316, 0.03304, 0.8364, 0.008111, 0.8427, 0.01242, 0.8398, 0.03304, 0.8364, 0.02819, 0.8437, 0.005235, 0.8471, 0.008111, 0.8427, 0.02819, 0.8437, 0.02654, 0.8523, 0.004255, 0.8522, 0.005235, 0.8471, 0.02654, 0.8523, 0.02835, 0.8609, 0.005331, 0.8573, 0.004255, 0.8522, 0.02835, 0.8609, 0.03334, 0.8681, 0.008288, 0.8616, 0.005331, 0.8573, 0.1221, 0.8632, 0.1283, 0.8722, 0.03334, 0.8681, 0.02835, 0.8609, 0.1199, 0.8524, 0.1221, 0.8632, 0.02835, 0.8609, 0.02654, 0.8523, 0.1219, 0.8415, 0.1199, 0.8524, 0.02654, 0.8523, 0.02819, 0.8437, 0.128, 0.8324, 0.1219, 0.8415, 0.02819, 0.8437, 0.03304, 0.8364, 0.1369, 0.8264, 0.128, 0.8324, 0.03304, 0.8364, 0.04026, 0.8316, 0.1472, 0.8245, 0.1369, 0.8264, 0.04026, 0.8316, 0.04868, 0.83, 0.1574, 0.8268, 0.1472, 0.8245, 0.04868, 0.83, 0.05698, 0.8318, 0.1659, 0.8328, 0.1574, 0.8268, 0.05698, 0.8318, 0.06394, 0.8366, 0.1715, 0.8416, 0.1659, 0.8328, 0.06394, 0.8366, 0.06857, 0.8436, 0.1735, 0.8518, 0.1715, 0.8416, 0.06857, 0.8436, 0.07023, 0.8519, 0.1717, 0.8622, 0.1735, 0.8518, 0.07023, 0.8519, 0.06872, 0.8602, 0.1662, 0.8711, 0.1717, 0.8622, 0.06872, 0.8602, 0.06422, 0.8673, 0.1579, 0.8772, 0.1662, 0.8711, 0.06422, 0.8673, 0.05735, 0.8722, 0.1477, 0.8797, 0.1579, 0.8772, 0.05735, 0.8722, 0.04909, 0.8742, 0.1374, 0.8779, 0.1477, 0.8797, 0.04909, 0.8742, 0.04064, 0.8727, 0.1283, 0.8722, 0.1374, 0.8779, 0.04064, 0.8727, 0.03334, 0.8681, 0.5338, 0.5986, 0.643, 0.7202, 0.6736, 0.6946, 0.5592, 0.5829, 0.3442, 0.3631, 0.2316, 0.2429, 0.2772, 0.1992, 0.3827, 0.3296, 0.5369, 0.5904, 0.5338, 0.5986, 0.5592, 0.5829, 0.5537, 0.5776, 0.3522, 0.3715, 0.3442, 0.3631, 0.3827, 0.3296, 0.3748, 0.3483, 0.3975, 0.4805, 0.412, 0.4714, 0.4271, 0.4539, 0.4208, 0.4478, 0.412, 0.4714, 0.5369, 0.5904, 0.5537, 0.5776, 0.4271, 0.4539, 0.4946, 0.512, 0.3522, 0.3715, 0.3748, 0.3483, 0.5133, 0.4959, 0.07287, 0.0001925, 0.1494, 0.03379, 0.1485, 0.03226, 0.04194, 0.04405, 0.07287, 0.0001925, 0.1485, 0.03226, 0.08641, 0.09069, 0.1494, 0.03379, 0.09802, 0.1029, 0.08641, 0.09069, 0.1485, 0.03226, 0.09417, 0.1148, 0.02429, 0.1148, 0.03496, 0.0964, 0.08703, 0.09562, 0.02501, 0.1378, 0.02932, 0.1177, 0.08172, 0.1184, 0.08958, 0.1378, 0.4946, 0.512, 0.5133, 0.4959, 0.5211, 0.5228, 0.5128, 0.5299, 0.02067, 0.1447, 0.0005375, 0.1445, 0.0005376, 0.02681, 0.02067, 0.027, 0.5133, 0.4959, 0.5609, 0.5042, 0.5222, 0.5191, 0.5211, 0.5228, 0.5609, 0.5042, 0.5328, 0.5499, 0.5138, 0.5323, 0.5222, 0.5191, 0.5138, 0.5323, 0.5128, 0.5299, 0.5211, 0.5228, 0.5222, 0.5191, 0.793, 0.7753, 0.8372, 0.7251, 0.8364, 0.728, 0.7957, 0.7736, 0.8176, 0.7872, 0.8148, 0.7873, 0.8551, 0.7454, 0.8548, 0.7497])
me_base.materials.append(None)
me_base.use_remesh_preserve_volume = False
me_base.use_remesh_preserve_attributes = False
me_base.use_mirror_vertex_groups = False
me_base.update()

# ---- objects
ob_glow = bpy.data.objects.new('glow', me_cylinder_002)
ob_base_glow = bpy.data.objects.new('base_glow', me_base)

# ---- transforms, parenting, visibility, modifiers, constraints
ob_glow.location = (-5.656e-17, -1.205, -1.255)
ob_glow.scale = (0.9905, 0.9905, 0.9905)
ob_glow.lock_rotations_4d = False
ob_glow.empty_display_type = 'ARROWS'
ob_glow.lineart.crease_threshold = 0.0
_m = ob_glow.modifiers.new('Auto Smooth', 'NODES')
_m.node_group = ng_auto_smooth
_gi = [s.identifier for s in ng_auto_smooth.interface.items_tree if s.item_type == 'SOCKET' and s.in_out == 'INPUT']
_m[_gi[1]] = 0.5236  # Angle
ob_base_glow.location = (0.0, 0.0, 0.0)
ob_base_glow.scale = (0.9905, 0.9905, 0.9905)
ob_base_glow.lock_rotations_4d = False
ob_base_glow.empty_display_type = 'ARROWS'
ob_base_glow.lineart.crease_threshold = 0.0
ob_base_glow.material_slots[0].link = 'OBJECT'; ob_base_glow.material_slots[0].material = mat_base_glow
_m = ob_base_glow.modifiers.new('Auto Smooth', 'NODES')
_m.node_group = ng_auto_smooth
_gi = [s.identifier for s in ng_auto_smooth.interface.items_tree if s.item_type == 'SOCKET' and s.in_out == 'INPUT']
_m[_gi[1]] = 0.1745  # Angle
_m = ob_base_glow.modifiers.new('Mirror', 'MIRROR')

# ---- collection membership
scene.collection.objects.link(ob_glow)
scene.collection.objects.link(ob_base_glow)

# ---- scene / render settings (as saved in the file)
scene.frame_start = 1; scene.frame_end = 250; scene.frame_set(1)
scene.render.engine = 'CYCLES'
scene.render.image_settings.exr_codec = 'NONE'
scene.render.simplify_subdivision_render = 0
scene.render.simplify_child_particles_render = 0.0
scene.cycles.sampling_pattern = 'TABULATED_SOBOL'
scene.eevee.use_shadows = False
scene.eevee.ray_tracing_options.trace_max_roughness = 0.0
scene.view_settings.view_transform = 'Filmic'
bpy.context.view_layer.update()

# ---- added for rendering (the .blend has no active camera and no usable light): camera, sun + grey world if the file has none
cam_auto = bpy.data.cameras.new('AutoCamera')
cam_auto.lens = 50.0
cam_auto.sensor_width = 36.0
cam_auto.clip_end = 1000.0
ob_auto_camera = bpy.data.objects.new('AutoCamera', cam_auto)
scene.collection.objects.link(ob_auto_camera)
ob_auto_camera.location = (9.53907, -12.183, 7.7676)
ob_auto_camera.rotation_euler = (1.09748, -7.21219e-08, 0.694738)
scene.camera = ob_auto_camera
light_auto_sun = bpy.data.lights.new('AutoSun', 'SUN')
light_auto_sun.energy = 3.0
light_auto_sun.angle = 0.0523599
ob_auto_sun = bpy.data.objects.new('AutoSun', light_auto_sun)
scene.collection.objects.link(ob_auto_sun)
ob_auto_sun.rotation_euler = (0.872665, 0.174533, 0.523599)
if scene.world is None:
    world_auto = bpy.data.worlds.new('AutoWorld')
    world_auto.color = (0.3, 0.3, 0.3)
    scene.world = world_auto
bpy.context.view_layer.update()
